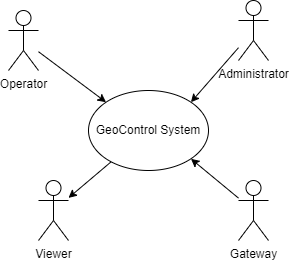

The diagram above was exported from draw.io. Its source (the exported page's mxGraphModel, read from the mxfile embedded in the PNG):
<mxGraphModel dx="532" dy="606" grid="1" gridSize="10" guides="1" tooltips="1" connect="1" arrows="1" fold="1" page="1" pageScale="1" pageWidth="827" pageHeight="1169" math="0" shadow="0">
  <root>
    <mxCell id="0" />
    <mxCell id="1" parent="0" />
    <mxCell id="9riXrkWZaIKaTp8kWspe-1" value="GeoControl System" style="ellipse;whiteSpace=wrap;html=1;" parent="1" vertex="1">
      <mxGeometry x="310" y="520" width="120" height="80" as="geometry" />
    </mxCell>
    <mxCell id="9riXrkWZaIKaTp8kWspe-5" value="Administrator" style="shape=umlActor;verticalLabelPosition=bottom;verticalAlign=top;html=1;outlineConnect=0;" parent="1" vertex="1">
      <mxGeometry x="460" y="430" width="30" height="60" as="geometry" />
    </mxCell>
    <mxCell id="9riXrkWZaIKaTp8kWspe-7" value="Operator" style="shape=umlActor;verticalLabelPosition=bottom;verticalAlign=top;html=1;outlineConnect=0;" parent="1" vertex="1">
      <mxGeometry x="230" y="440" width="30" height="60" as="geometry" />
    </mxCell>
    <mxCell id="9riXrkWZaIKaTp8kWspe-10" value="Viewer" style="shape=umlActor;verticalLabelPosition=bottom;verticalAlign=top;html=1;outlineConnect=0;" parent="1" vertex="1">
      <mxGeometry x="260" y="610" width="30" height="60" as="geometry" />
    </mxCell>
    <mxCell id="zXNMdcdXeoAKx7MPoDpO-1" value="" style="endArrow=classic;html=1;rounded=0;entryX=0;entryY=0;entryDx=0;entryDy=0;" parent="1" source="9riXrkWZaIKaTp8kWspe-7" target="9riXrkWZaIKaTp8kWspe-1" edge="1">
      <mxGeometry width="50" height="50" relative="1" as="geometry">
        <mxPoint x="260" y="640" as="sourcePoint" />
        <mxPoint x="310" y="590" as="targetPoint" />
      </mxGeometry>
    </mxCell>
    <mxCell id="zXNMdcdXeoAKx7MPoDpO-2" value="" style="endArrow=classic;html=1;rounded=0;entryX=1;entryY=0;entryDx=0;entryDy=0;" parent="1" source="9riXrkWZaIKaTp8kWspe-5" target="9riXrkWZaIKaTp8kWspe-1" edge="1">
      <mxGeometry width="50" height="50" relative="1" as="geometry">
        <mxPoint x="250" y="545" as="sourcePoint" />
        <mxPoint x="320" y="570" as="targetPoint" />
      </mxGeometry>
    </mxCell>
    <mxCell id="zXNMdcdXeoAKx7MPoDpO-3" value="" style="endArrow=classic;html=1;rounded=0;" parent="1" source="9riXrkWZaIKaTp8kWspe-1" target="9riXrkWZaIKaTp8kWspe-10" edge="1">
      <mxGeometry width="50" height="50" relative="1" as="geometry">
        <mxPoint x="470" y="487" as="sourcePoint" />
        <mxPoint x="422" y="542" as="targetPoint" />
      </mxGeometry>
    </mxCell>
    <mxCell id="upkxtiuQCWnME0uDs3ip-1" value="Gateway" style="shape=umlActor;verticalLabelPosition=bottom;verticalAlign=top;html=1;outlineConnect=0;" vertex="1" parent="1">
      <mxGeometry x="460" y="610" width="30" height="60" as="geometry" />
    </mxCell>
    <mxCell id="upkxtiuQCWnME0uDs3ip-2" value="" style="endArrow=classic;html=1;rounded=0;entryX=1;entryY=1;entryDx=0;entryDy=0;" edge="1" parent="1" source="upkxtiuQCWnME0uDs3ip-1" target="9riXrkWZaIKaTp8kWspe-1">
      <mxGeometry width="50" height="50" relative="1" as="geometry">
        <mxPoint x="370" y="670" as="sourcePoint" />
        <mxPoint x="420" y="620" as="targetPoint" />
      </mxGeometry>
    </mxCell>
  </root>
</mxGraphModel>